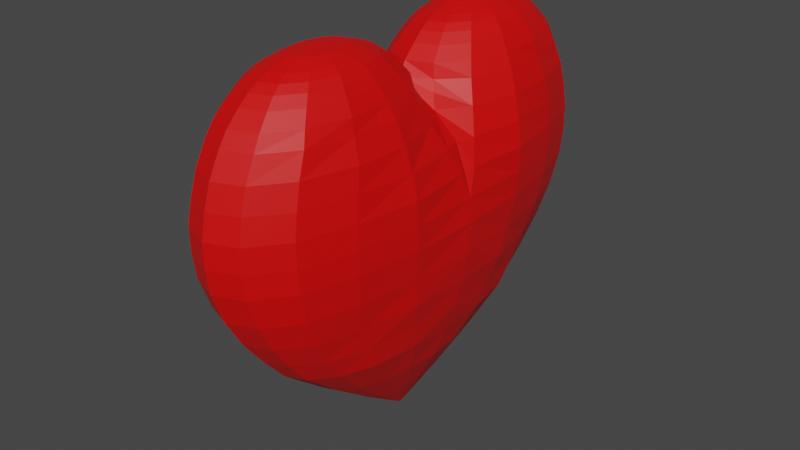 # Source: heart.blend  (saved by Blender 2.82.7; exported with 4.5.12 LTS)
import bpy
from mathutils import Matrix  # noqa: F401  (used for matrix-valued properties, if any)

bpy.ops.wm.read_factory_settings(use_empty=True)
scene = bpy.context.scene
scene.name = 'Scene'

# ---- collections
col_collection = bpy.data.collections.new('Collection'); scene.collection.children.link(col_collection)

# ---- materials (node trees are filled in below, after node groups)
mat_heartcolor = bpy.data.materials.new('HeartColor')
mat_heartcolor.use_transparent_shadow = False

# ---- material node trees
mat_heartcolor.use_nodes = True; mat_heartcolor.node_tree.nodes.clear()
_N = mat_heartcolor.node_tree.nodes; _L = mat_heartcolor.node_tree.links
n0 = _N.new('ShaderNodeOutputMaterial'); n0.name = 'Material Output'; n0.location = (300, 300)
n1 = _N.new('ShaderNodeBsdfPrincipled'); n1.name = 'Principled BSDF'; n1.location = (10, 300)
n1.distribution = 'GGX'
n1.subsurface_method = 'BURLEY'
n1.inputs[0].default_value = (0.8, 0.0, 0.0, 1.0)
n1.inputs[3].default_value = 1.45
n1.inputs[27].default_value = (0.0, 0.0, 0.0, 1.0)
n1.inputs[28].default_value = 1.0
_L.new(n1.outputs[0], n0.inputs[0])
n0.is_active_output = True

# ---- world
world_world = bpy.data.worlds.new('World'); scene.world = world_world
world_world.use_nodes = True; world_world.node_tree.nodes.clear()
_N = world_world.node_tree.nodes; _L = world_world.node_tree.links
n0 = _N.new('ShaderNodeOutputWorld'); n0.name = 'World Output'; n0.location = (300, 300)
n1 = _N.new('ShaderNodeBackground'); n1.name = 'Background'; n1.location = (10, 300)
n1.inputs[0].default_value = (0.05088, 0.05088, 0.05088, 1.0)
_L.new(n1.outputs[0], n0.inputs[0])
n0.is_active_output = True
world_world.color = (0.05088, 0.05088, 0.05088)
world_world.use_sun_shadow = False
world_world.sun_shadow_jitter_overblur = 0.0

# ---- meshes
me_cylinder_007 = bpy.data.meshes.new('Cylinder.007')
me_cylinder_007.from_pydata([(0.0, 1.155, 0.7234), (0.3651, 1.097, 0.7234), (0.6758, 0.9345, 0.7234), (0.8161, 0.6898, 0.7234), (0.8564, 0.4364, 0.7234), (0.6828, 0.2035, 0.7236), (0.3644, 0.0722, 0.7228), (-0.3651, 1.097, 0.7234), (-0.6758, 0.9345, 0.7234), (-0.8161, 0.6898, 0.7234), (-0.8564, 0.4364, 0.7234), (-0.6828, 0.2035, 0.7236), (0.0, 1.104, 0.792), (0.0, 1.034, 0.8555), (0.0, 0.9746, 0.9008), (0.0, 0.9217, 0.9314), (0.0, 0.8569, 0.9551), (0.0, 0.736, 0.9866), (0.113, 0.7185, 0.9866), (0.1897, 0.8273, 0.955), (0.2307, 0.8856, 0.9312), (0.2638, 0.9333, 0.9006), (0.3004, 0.9869, 0.8553), (0.3432, 1.051, 0.7919), (0.2035, 0.6694, 0.9865), (0.341, 0.7447, 0.9547), (0.4144, 0.7849, 0.9307), (0.4739, 0.8181, 0.9001), (0.5399, 0.8559, 0.8549), (0.6176, 0.9014, 0.7916), (0.2534, 0.5986, 0.9864), (0.4238, 0.6259, 0.9542), (0.5145, 0.6405, 0.9301), (0.5882, 0.653, 0.8993), (0.6707, 0.6679, 0.8542), (0.7686, 0.6801, 0.7913), (0.253, 0.5203, 0.9862), (0.4223, 0.495, 0.9538), (0.5121, 0.4817, 0.9294), (0.5853, 0.4715, 0.8986), (0.668, 0.4608, 0.8536), (0.7669, 0.4488, 0.7909), (0.2026, 0.4499, 0.9861), (0.3376, 0.3779, 0.9534), (0.4089, 0.3399, 0.9289), (0.4673, 0.3094, 0.898), (0.5338, 0.2756, 0.8531), (0.6138, 0.2357, 0.7906), (0.1123, 0.4013, 0.9861), (0.187, 0.2972, 0.9532), (0.2263, 0.2425, 0.9285), (0.2586, 0.1981, 0.8976), (0.2955, 0.1482, 0.8528), (0.3402, 0.0886, 0.7904), (0.0, 0.3839, 0.986), (0.0, 0.2685, 0.9531), (0.0, 0.2078, 0.9284), (0.0, 0.1585, 0.8975), (0.0, 0.1028, 0.8526), (0.0, 0.03621, 0.7903), (-0.3644, 0.0722, 0.7228), (-0.113, 0.7185, 0.9866), (-0.1897, 0.8273, 0.955), (-0.2307, 0.8856, 0.9312), (-0.2638, 0.9333, 0.9006), (-0.3004, 0.9869, 0.8553), (-0.3432, 1.051, 0.7919), (-0.2035, 0.6694, 0.9865), (-0.341, 0.7447, 0.9547), (-0.4144, 0.7849, 0.9307), (-0.4739, 0.8181, 0.9001), (-0.5399, 0.8559, 0.8549), (-0.6176, 0.9014, 0.7916), (-0.2534, 0.5986, 0.9864), (-0.4238, 0.6259, 0.9542), (-0.5145, 0.6405, 0.9301), (-0.5882, 0.653, 0.8993), (-0.6707, 0.6679, 0.8542), (-0.7686, 0.6801, 0.7913), (-0.253, 0.5203, 0.9862), (-0.4223, 0.495, 0.9538), (-0.5121, 0.4817, 0.9294), (-0.5853, 0.4715, 0.8986), (-0.668, 0.4608, 0.8536), (-0.7669, 0.4488, 0.7909), (0.0, 0.0, -1.0), (-0.2026, 0.4499, 0.9861), (-0.3376, 0.3779, 0.9534), (-0.4089, 0.3399, 0.9289), (-0.4673, 0.3094, 0.898), (-0.5338, 0.2756, 0.8531), (0.0, 0.8619, -0.4294), (0.0, 1.263, 0.1448), (0.3902, 1.201, 0.1448), (0.2664, 0.8197, -0.4294), (0.7422, 1.022, 0.1448), (0.5066, 0.6973, -0.4294), (0.951, 0.7358, 0.1448), (0.6973, 0.5066, -0.4294), (1.088, 0.3902, 0.1448), (0.7845, 0.2664, -0.4294), (1.118, 0.0, 0.1448), (0.7914, 0.0, -0.4294), (-0.6138, 0.2357, 0.7906), (-0.1123, 0.4013, 0.9861), (-0.187, 0.2972, 0.9532), (0.0, 0.9889, -0.2964), (0.0, 1.103, -0.1595), (0.0, 1.199, -0.01164), (0.3706, 1.141, -0.01164), (0.3408, 1.049, -0.1595), (0.3056, 0.9405, -0.2964), (0.705, 0.9703, -0.01164), (0.6483, 0.8923, -0.1595), (0.5813, 0.8, -0.2964), (0.8998, 0.705, -0.01164), (0.8218, 0.6483, -0.1595), (0.7648, 0.5813, -0.2964), (1.028, 0.3706, -0.01164), (0.9785, 0.3408, -0.1595), (0.87, 0.3056, -0.2964), (1.086, 0.0, -0.01164), (1.013, 0.0, -0.1595), (0.9184, 0.0, -0.2964), (-0.2263, 0.2425, 0.9285), (-0.2586, 0.1981, 0.8976), (-0.2955, 0.1482, 0.8528), (-0.3402, 0.0886, 0.7904), (0.0, 1.281, 0.2629), (0.0, 1.283, 0.3837), (0.0, 1.257, 0.5017), (0.0, 1.218, 0.6153), (0.3764, 1.158, 0.6153), (0.3884, 1.195, 0.5017), (0.3966, 1.221, 0.3837), (0.396, 1.219, 0.2629), (0.7159, 0.9853, 0.6153), (0.7387, 1.017, 0.5017), (0.7543, 1.038, 0.3837), (0.7532, 1.037, 0.2629), (0.9148, 0.7096, 0.6153), (0.9463, 0.7324, 0.5017), (0.9677, 0.748, 0.3837), (0.9662, 0.7469, 0.2629), (0.9649, 0.4243, 0.6153), (1.038, 0.4134, 0.5017), (1.108, 0.4061, 0.3837), (1.106, 0.3991, 0.2629), (0.5258, 0.0, 0.6153), (0.8628, 0.0, 0.5017), (0.9892, 0.0, 0.3837), (1.096, 0.0, 0.2629), (-0.3902, 1.201, 0.1448), (-0.2664, 0.8197, -0.4294), (-0.7422, 1.022, 0.1448), (-0.5066, 0.6973, -0.4294), (-0.951, 0.7358, 0.1448), (-0.6973, 0.5066, -0.4294), (-1.088, 0.3902, 0.1448), (-0.7845, 0.2664, -0.4294), (-1.118, 0.0, 0.1448), (0.1863, 0.5735, -0.6162), (0.09445, 0.2907, -0.8132), (0.3544, 0.4878, -0.6162), (0.1796, 0.2473, -0.8132), (0.4878, 0.3544, -0.6162), (0.2473, 0.1796, -0.8132), (0.5735, 0.1863, -0.6162), (0.2907, 0.09445, -0.8132), (0.603, 0.0, -0.6162), (0.3056, 0.0, -0.8132), (-0.7914, 0.0, -0.4294), (-0.3706, 1.141, -0.01164), (-0.3408, 1.049, -0.1595), (-0.3056, 0.9405, -0.2964), (-0.705, 0.9703, -0.01164), (-0.6483, 0.8923, -0.1595), (0.0, 0.3056, -0.8132), (0.0, 0.603, -0.6162), (0.4231, 0.04622, 0.6752), (0.7919, 0.162, 0.6153), (-0.5813, 0.8, -0.2964), (-0.8998, 0.705, -0.01164), (-0.8218, 0.6483, -0.1595), (-0.7648, 0.5813, -0.2964), (-1.028, 0.3706, -0.01164), (-0.9785, 0.3408, -0.1595), (-0.87, 0.3056, -0.2964), (-1.086, 0.0, -0.01164), (-1.013, 0.0, -0.1595), (-0.9184, 0.0, -0.2964), (-0.3764, 1.158, 0.6153), (-0.3884, 1.195, 0.5017), (-0.3966, 1.221, 0.3837), (-0.396, 1.219, 0.2629), (-0.7159, 0.9853, 0.6153), (-0.7387, 1.017, 0.5017), (-0.7543, 1.038, 0.3837), (-0.7532, 1.037, 0.2629), (-0.9148, 0.7096, 0.6153), (0.0, -1.155, 0.7234), (-0.9463, 0.7324, 0.5017), (0.0, 0.0001997, 0.7231), (0.0, 0.551, 0.9987), (0.0, 0.0001032, 0.723), (0.0, 0.0, 0.723), (0.3651, -1.097, 0.7234), (0.6758, -0.9345, 0.7234), (0.9416, 0.0985, 0.5017), (1.045, 0.04999, 0.3837), (-0.9677, 0.748, 0.3837), (-0.9662, 0.7469, 0.2629), (-0.9649, 0.4243, 0.6153), (-1.038, 0.4134, 0.5017), (-1.108, 0.4061, 0.3837), (-1.106, 0.3991, 0.2629), (-0.5258, 0.0, 0.6153), (-0.8628, 0.0, 0.5017), (-0.9892, 0.0, 0.3837), (-1.096, 0.0, 0.2629), (-0.1863, 0.5735, -0.6162), (-0.09445, 0.2907, -0.8132), (-0.3544, 0.4878, -0.6162), (-0.1796, 0.2473, -0.8132), (-0.4878, 0.3544, -0.6162), (-0.2473, 0.1796, -0.8132), (-0.5735, 0.1863, -0.6162), (-0.2907, 0.09445, -0.8132), (-0.603, 0.0, -0.6162), (-0.3056, 0.0, -0.8132), (-0.4231, 0.04622, 0.6752), (-0.7919, 0.162, 0.6153), (0.8161, -0.6898, 0.7234), (-0.9416, 0.0985, 0.5017), (-1.045, 0.04999, 0.3837), (0.8564, -0.4364, 0.7234), (0.6828, -0.2035, 0.7236), (0.3644, -0.0722, 0.7228), (-0.3651, -1.097, 0.7234), (-0.6758, -0.9345, 0.7234), (-0.8161, -0.6898, 0.7234), (-0.8564, -0.4364, 0.7234), (-0.6828, -0.2035, 0.7236), (0.0, -1.104, 0.792), (0.0, -1.034, 0.8555), (0.0, -0.9746, 0.9008), (0.0, -0.9217, 0.9314), (0.0, -0.8569, 0.9551), (0.0, -0.736, 0.9866), (0.113, -0.7185, 0.9866), (0.1897, -0.8273, 0.955), (0.2307, -0.8856, 0.9312), (0.2638, -0.9333, 0.9006), (0.3004, -0.9869, 0.8553), (0.3432, -1.051, 0.7919), (0.2035, -0.6694, 0.9865), (0.341, -0.7447, 0.9547), (0.4144, -0.7849, 0.9307), (0.4739, -0.8181, 0.9001), (0.5399, -0.8559, 0.8549), (0.6176, -0.9014, 0.7916), (0.2534, -0.5986, 0.9864), (0.4238, -0.6259, 0.9542), (0.5145, -0.6405, 0.9301), (0.5882, -0.653, 0.8993), (0.6707, -0.6679, 0.8542), (0.7686, -0.6801, 0.7913), (0.253, -0.5203, 0.9862), (0.4223, -0.495, 0.9538), (0.5121, -0.4817, 0.9294), (0.5853, -0.4715, 0.8986), (0.668, -0.4608, 0.8536), (0.7669, -0.4488, 0.7909), (0.2026, -0.4499, 0.9861), (0.3376, -0.3779, 0.9534), (0.4089, -0.3399, 0.9289), (0.4673, -0.3094, 0.898), (0.5338, -0.2756, 0.8531), (0.6138, -0.2357, 0.7906), (0.1123, -0.4013, 0.9861), (0.187, -0.2972, 0.9532), (0.2263, -0.2425, 0.9285), (0.2586, -0.1981, 0.8976), (0.2955, -0.1482, 0.8528), (0.3402, -0.0886, 0.7904), (0.0, -0.3839, 0.986), (0.0, -0.2685, 0.9531), (0.0, -0.2078, 0.9284), (0.0, -0.1585, 0.8975), (0.0, -0.1028, 0.8526), (0.0, -0.03621, 0.7903), (-0.3644, -0.0722, 0.7228), (-0.113, -0.7185, 0.9866), (-0.1897, -0.8273, 0.955), (-0.2307, -0.8856, 0.9312), (-0.2638, -0.9333, 0.9006), (-0.3004, -0.9869, 0.8553), (-0.3432, -1.051, 0.7919), (-0.2035, -0.6694, 0.9865), (-0.341, -0.7447, 0.9547), (-0.4144, -0.7849, 0.9307), (-0.4739, -0.8181, 0.9001), (-0.5399, -0.8559, 0.8549), (-0.6176, -0.9014, 0.7916), (-0.2534, -0.5986, 0.9864), (-0.4238, -0.6259, 0.9542), (-0.5145, -0.6405, 0.9301), (-0.5882, -0.653, 0.8993), (-0.6707, -0.6679, 0.8542), (-0.7686, -0.6801, 0.7913), (-0.253, -0.5203, 0.9862), (-0.4223, -0.495, 0.9538), (-0.5121, -0.4817, 0.9294), (-0.5853, -0.4715, 0.8986), (-0.668, -0.4608, 0.8536), (-0.7669, -0.4488, 0.7909), (-0.2026, -0.4499, 0.9861), (-0.3376, -0.3779, 0.9534), (-0.4089, -0.3399, 0.9289), (-0.4673, -0.3094, 0.898), (-0.5338, -0.2756, 0.8531), (0.0, -0.8619, -0.4294), (0.0, -1.263, 0.1448), (0.3902, -1.201, 0.1448), (0.2664, -0.8197, -0.4294), (0.7422, -1.022, 0.1448), (0.5066, -0.6973, -0.4294), (0.951, -0.7358, 0.1448), (0.6973, -0.5066, -0.4294), (1.088, -0.3902, 0.1448), (0.7845, -0.2664, -0.4294), (-0.6138, -0.2357, 0.7906), (-0.1123, -0.4013, 0.9861), (-0.187, -0.2972, 0.9532), (0.0, -0.9889, -0.2964), (0.0, -1.103, -0.1595), (0.0, -1.199, -0.01164), (0.3706, -1.141, -0.01164), (0.3408, -1.049, -0.1595), (0.3056, -0.9405, -0.2964), (0.705, -0.9703, -0.01164), (0.6483, -0.8923, -0.1595), (0.5813, -0.8, -0.2964), (0.8998, -0.705, -0.01164), (0.8218, -0.6483, -0.1595), (0.7648, -0.5813, -0.2964), (1.028, -0.3706, -0.01164), (0.9785, -0.3408, -0.1595), (0.87, -0.3056, -0.2964), (-0.2263, -0.2425, 0.9285), (-0.2586, -0.1981, 0.8976), (-0.2955, -0.1482, 0.8528), (-0.3402, -0.0886, 0.7904), (0.0, -1.281, 0.2629), (0.0, -1.283, 0.3837), (0.0, -1.257, 0.5017), (0.0, -1.218, 0.6153), (0.3764, -1.158, 0.6153), (0.3884, -1.195, 0.5017), (0.3966, -1.221, 0.3837), (0.396, -1.219, 0.2629), (0.7159, -0.9853, 0.6153), (0.7387, -1.017, 0.5017), (0.7543, -1.038, 0.3837), (0.7532, -1.037, 0.2629), (0.9148, -0.7096, 0.6153), (0.9463, -0.7324, 0.5017), (0.9677, -0.748, 0.3837), (0.9662, -0.7469, 0.2629), (0.9649, -0.4243, 0.6153), (1.038, -0.4134, 0.5017), (1.108, -0.4061, 0.3837), (1.106, -0.3991, 0.2629), (-0.3902, -1.201, 0.1448), (-0.2664, -0.8197, -0.4294), (-0.7422, -1.022, 0.1448), (-0.5066, -0.6973, -0.4294), (-0.951, -0.7358, 0.1448), (-0.6973, -0.5066, -0.4294), (-1.088, -0.3902, 0.1448), (-0.7845, -0.2664, -0.4294), (0.1863, -0.5735, -0.6162), (0.09445, -0.2907, -0.8132), (0.3544, -0.4878, -0.6162), (0.1796, -0.2473, -0.8132), (0.4878, -0.3544, -0.6162), (0.2473, -0.1796, -0.8132), (0.5735, -0.1863, -0.6162), (0.2907, -0.09445, -0.8132), (-0.3706, -1.141, -0.01164), (-0.3408, -1.049, -0.1595), (-0.3056, -0.9405, -0.2964), (-0.705, -0.9703, -0.01164), (-0.6483, -0.8923, -0.1595), (0.0, -0.3056, -0.8132), (0.0, -0.603, -0.6162), (0.4231, -0.04622, 0.6752), (0.7919, -0.162, 0.6153), (-0.5813, -0.8, -0.2964), (-0.8998, -0.705, -0.01164), (-0.8218, -0.6483, -0.1595), (-0.7648, -0.5813, -0.2964), (-1.028, -0.3706, -0.01164), (-0.9785, -0.3408, -0.1595), (-0.87, -0.3056, -0.2964), (-0.3764, -1.158, 0.6153), (-0.3884, -1.195, 0.5017), (-0.3966, -1.221, 0.3837), (-0.396, -1.219, 0.2629), (-0.7159, -0.9853, 0.6153), (-0.7387, -1.017, 0.5017), (-0.7543, -1.038, 0.3837), (-0.7532, -1.037, 0.2629), (-0.9148, -0.7096, 0.6153), (-0.9463, -0.7324, 0.5017), (0.0, -0.0001997, 0.7231), (0.0, -0.551, 0.9987), (0.0, -0.0001032, 0.723), (0.9416, -0.0985, 0.5017), (1.045, -0.04999, 0.3837), (-0.9677, -0.748, 0.3837), (-0.9662, -0.7469, 0.2629), (-0.9649, -0.4243, 0.6153), (-1.038, -0.4134, 0.5017), (-1.108, -0.4061, 0.3837), (-1.106, -0.3991, 0.2629), (-0.1863, -0.5735, -0.6162), (-0.09445, -0.2907, -0.8132), (-0.3544, -0.4878, -0.6162), (-0.1796, -0.2473, -0.8132), (-0.4878, -0.3544, -0.6162), (-0.2473, -0.1796, -0.8132), (-0.5735, -0.1863, -0.6162), (-0.2907, -0.09445, -0.8132), (-0.4231, -0.04622, 0.6752), (-0.7919, -0.162, 0.6153), (-0.9416, -0.0985, 0.5017), (-1.045, -0.04999, 0.3837)], [], [(63, 69, 68, 62), (13, 65, 64, 14), (16, 62, 61, 17), (191, 195, 8, 7), (195, 199, 9, 8), (185, 188, 160, 158), (62, 68, 67, 61), (66, 72, 71, 65), (74, 80, 79, 73), (84, 103, 90, 83), (103, 127, 126, 90), (154, 156, 211, 198), (225, 227, 226, 224), (106, 174, 173, 107), (0, 1, 2, 3, 4, 5, 6, 202), (174, 181, 176, 173), (108, 172, 152, 92), (222, 224, 157, 155), (220, 222, 155, 153), (177, 221, 220, 178), (85, 225, 223), (153, 155, 181, 174), (178, 220, 153, 91), (91, 153, 174, 106), (175, 182, 156, 154), (182, 185, 158, 156), (172, 175, 154, 152), (173, 176, 175, 172), (231, 230, 60, 11), (157, 159, 187, 184), (79, 86, 203), (60, 202, 59, 127), (194, 198, 197, 193), (213, 233, 231, 212), (187, 190, 189, 186), (126, 58, 57, 125), (125, 57, 56, 124), (124, 56, 55, 105), (105, 55, 54, 104), (11, 60, 127, 103), (89, 125, 124, 88), (88, 124, 105, 87), (87, 105, 104, 86), (10, 11, 103, 84), (83, 90, 89, 82), (81, 88, 87, 80), (80, 87, 86, 79), (9, 10, 84, 78), (78, 84, 83, 77), (77, 83, 82, 76), (76, 82, 81, 75), (8, 9, 78, 72), (72, 78, 77, 71), (71, 77, 76, 70), (70, 76, 75, 69), (69, 75, 74, 68), (7, 8, 72, 66), (14, 64, 63, 15), (53, 52, 58, 59), (52, 51, 57, 58), (51, 50, 56, 57), (50, 49, 55, 56), (49, 48, 54, 55), (5, 47, 53, 6), (47, 46, 52, 53), (46, 45, 51, 52), (45, 44, 50, 51), (44, 43, 49, 50), (43, 42, 48, 49), (4, 41, 47, 5), (41, 40, 46, 47), (40, 39, 45, 46), (39, 38, 44, 45), (38, 37, 43, 44), (37, 36, 42, 43), (3, 35, 41, 4), (35, 34, 40, 41), (34, 33, 39, 40), (33, 32, 38, 39), (32, 31, 37, 38), (31, 30, 36, 37), (2, 29, 35, 3), (29, 28, 34, 35), (28, 27, 33, 34), (27, 26, 32, 33), (26, 25, 31, 32), (25, 24, 30, 31), (1, 23, 29, 2), (23, 22, 28, 29), (22, 21, 27, 28), (21, 20, 26, 27), (20, 19, 25, 26), (19, 18, 24, 25), (0, 12, 23, 1), (12, 13, 22, 23), (13, 14, 21, 22), (14, 15, 20, 21), (15, 16, 19, 20), (16, 17, 18, 19), (131, 0, 1, 132), (132, 1, 2, 136), (136, 2, 3, 140), (140, 3, 4, 144), (144, 4, 5, 180), (210, 214, 213, 201), (158, 160, 219, 215), (223, 225, 224, 222), (73, 79, 203), (67, 73, 203), (92, 152, 194, 128), (192, 196, 195, 191), (85, 221, 177), (159, 171, 190, 187), (107, 173, 172, 108), (167, 100, 102, 169), (118, 99, 101, 121), (165, 98, 100, 167), (115, 97, 99, 118), (163, 96, 98, 165), (112, 95, 97, 115), (161, 94, 96, 163), (109, 93, 95, 112), (178, 91, 94, 161), (108, 92, 93, 109), (91, 106, 111, 94), (106, 107, 110, 111), (107, 108, 109, 110), (94, 111, 114, 96), (111, 110, 113, 114), (110, 109, 112, 113), (96, 114, 117, 98), (114, 113, 116, 117), (113, 112, 115, 116), (98, 117, 120, 100), (117, 116, 119, 120), (116, 115, 118, 119), (100, 120, 123, 102), (120, 119, 122, 123), (119, 118, 121, 122), (155, 157, 184, 181), (181, 184, 183, 176), (176, 183, 182, 175), (130, 192, 191, 131), (184, 187, 186, 183), (183, 186, 185, 182), (128, 194, 193, 129), (61, 203, 17), (129, 193, 192, 130), (198, 211, 210, 197), (196, 201, 199, 195), (193, 197, 196, 192), (201, 213, 212, 199), (197, 210, 201, 196), (152, 154, 198, 194), (230, 204, 202, 60), (219, 218, 234), (230, 216, 205, 204), (86, 104, 203), (85, 229, 227), (227, 229, 228, 226), (85, 227, 225), (85, 223, 221), (221, 223, 222, 220), (186, 189, 188, 185), (215, 219, 234, 214), (214, 234, 233, 213), (156, 158, 215, 211), (211, 215, 214, 210), (99, 147, 151, 101), (147, 146, 209, 151), (146, 145, 208, 209), (145, 144, 180, 208), (97, 143, 147, 99), (143, 142, 146, 147), (142, 141, 145, 146), (141, 140, 144, 145), (95, 139, 143, 97), (139, 138, 142, 143), (138, 137, 141, 142), (137, 136, 140, 141), (93, 135, 139, 95), (135, 134, 138, 139), (134, 133, 137, 138), (133, 132, 136, 137), (92, 128, 135, 93), (128, 129, 134, 135), (129, 130, 133, 134), (130, 131, 132, 133), (85, 177, 162), (177, 178, 161, 162), (85, 162, 164), (162, 161, 163, 164), (85, 164, 166), (164, 163, 165, 166), (85, 166, 168), (166, 165, 167, 168), (85, 168, 170), (168, 167, 169, 170), (64, 70, 69, 63), (224, 226, 159, 157), (15, 63, 62, 16), (180, 5, 6, 179), (131, 191, 7, 0), (226, 228, 171, 159), (12, 66, 65, 13), (68, 74, 73, 67), (61, 67, 203), (127, 59, 58, 126), (90, 126, 125, 89), (75, 81, 80, 74), (212, 231, 11, 10), (0, 7, 66, 12), (82, 89, 88, 81), (104, 54, 203), (0, 202, 60, 11, 10, 9, 8, 7), (199, 212, 10, 9), (179, 204, 205, 148), (42, 203, 48), (36, 203, 42), (30, 203, 36), (24, 203, 30), (18, 203, 24), (48, 203, 54), (18, 17, 203), (6, 53, 59, 202), (179, 6, 202, 204), (65, 71, 70, 64), (151, 209, 150), (209, 208, 149, 150), (179, 148, 180), (208, 180, 148, 149), (234, 218, 217, 233), (230, 231, 216), (233, 217, 216, 231), (294, 293, 299, 300), (244, 245, 295, 296), (247, 248, 292, 293), (405, 238, 239, 409), (409, 239, 240, 413), (402, 379, 160, 188), (293, 292, 298, 299), (297, 296, 302, 303), (305, 304, 310, 311), (315, 314, 320, 331), (331, 320, 351, 352), (375, 412, 421, 377), (431, 430, 432, 433), (334, 335, 390, 391), (200, 415, 237, 236, 235, 232, 207, 206), (391, 390, 393, 398), (336, 322, 373, 389), (428, 376, 378, 430), (426, 374, 376, 428), (394, 395, 426, 427), (85, 429, 431), (374, 391, 398, 376), (395, 321, 374, 426), (321, 334, 391, 374), (392, 375, 377, 399), (399, 377, 379, 402), (389, 373, 375, 392), (390, 389, 392, 393), (435, 242, 291, 434), (378, 401, 404, 380), (310, 416, 316), (291, 352, 290, 415), (408, 407, 411, 412), (423, 422, 435, 436), (404, 403, 189, 190), (351, 350, 288, 289), (350, 349, 287, 288), (349, 333, 286, 287), (333, 332, 285, 286), (242, 331, 352, 291), (319, 318, 349, 350), (318, 317, 333, 349), (317, 316, 332, 333), (241, 315, 331, 242), (314, 313, 319, 320), (312, 311, 317, 318), (311, 310, 316, 317), (240, 309, 315, 241), (309, 308, 314, 315), (308, 307, 313, 314), (307, 306, 312, 313), (239, 303, 309, 240), (303, 302, 308, 309), (302, 301, 307, 308), (301, 300, 306, 307), (300, 299, 305, 306), (238, 297, 303, 239), (245, 246, 294, 295), (284, 290, 289, 283), (283, 289, 288, 282), (282, 288, 287, 281), (281, 287, 286, 280), (280, 286, 285, 279), (236, 237, 284, 278), (278, 284, 283, 277), (277, 283, 282, 276), (276, 282, 281, 275), (275, 281, 280, 274), (274, 280, 279, 273), (235, 236, 278, 272), (272, 278, 277, 271), (271, 277, 276, 270), (270, 276, 275, 269), (269, 275, 274, 268), (268, 274, 273, 267), (232, 235, 272, 266), (266, 272, 271, 265), (265, 271, 270, 264), (264, 270, 269, 263), (263, 269, 268, 262), (262, 268, 267, 261), (207, 232, 266, 260), (260, 266, 265, 259), (259, 265, 264, 258), (258, 264, 263, 257), (257, 263, 262, 256), (256, 262, 261, 255), (206, 207, 260, 254), (254, 260, 259, 253), (253, 259, 258, 252), (252, 258, 257, 251), (251, 257, 256, 250), (250, 256, 255, 249), (200, 206, 254, 243), (243, 254, 253, 244), (244, 253, 252, 245), (245, 252, 251, 246), (246, 251, 250, 247), (247, 250, 249, 248), (356, 357, 206, 200), (357, 361, 207, 206), (361, 365, 232, 207), (365, 369, 235, 232), (369, 397, 236, 235), (420, 414, 423, 424), (379, 425, 219, 160), (429, 428, 430, 431), (304, 416, 310), (298, 416, 304), (322, 353, 408, 373), (406, 405, 409, 410), (85, 394, 427), (380, 404, 190, 171), (335, 336, 389, 390), (387, 169, 102, 330), (346, 121, 101, 329), (385, 387, 330, 328), (343, 346, 329, 327), (383, 385, 328, 326), (340, 343, 327, 325), (381, 383, 326, 324), (337, 340, 325, 323), (395, 381, 324, 321), (336, 337, 323, 322), (321, 324, 339, 334), (334, 339, 338, 335), (335, 338, 337, 336), (324, 326, 342, 339), (339, 342, 341, 338), (338, 341, 340, 337), (326, 328, 345, 342), (342, 345, 344, 341), (341, 344, 343, 340), (328, 330, 348, 345), (345, 348, 347, 344), (344, 347, 346, 343), (330, 102, 123, 348), (348, 123, 122, 347), (347, 122, 121, 346), (376, 398, 401, 378), (398, 393, 400, 401), (393, 392, 399, 400), (355, 356, 405, 406), (401, 400, 403, 404), (400, 399, 402, 403), (353, 354, 407, 408), (292, 248, 416), (354, 355, 406, 407), (412, 411, 420, 421), (410, 409, 413, 414), (407, 406, 410, 411), (414, 413, 422, 423), (411, 410, 414, 420), (373, 408, 412, 375), (434, 291, 415, 417), (219, 437, 218), (434, 417, 205, 216), (316, 416, 332), (85, 433, 229), (433, 432, 228, 229), (85, 431, 433), (85, 427, 429), (427, 426, 428, 429), (403, 402, 188, 189), (425, 424, 437, 219), (424, 423, 436, 437), (377, 421, 425, 379), (421, 420, 424, 425), (329, 101, 151, 372), (372, 151, 419, 371), (371, 419, 418, 370), (370, 418, 397, 369), (327, 329, 372, 368), (368, 372, 371, 367), (367, 371, 370, 366), (366, 370, 369, 365), (325, 327, 368, 364), (364, 368, 367, 363), (363, 367, 366, 362), (362, 366, 365, 361), (323, 325, 364, 360), (360, 364, 363, 359), (359, 363, 362, 358), (358, 362, 361, 357), (322, 323, 360, 353), (353, 360, 359, 354), (354, 359, 358, 355), (355, 358, 357, 356), (85, 382, 394), (394, 382, 381, 395), (85, 384, 382), (382, 384, 383, 381), (85, 386, 384), (384, 386, 385, 383), (85, 388, 386), (386, 388, 387, 385), (85, 170, 388), (388, 170, 169, 387), (295, 294, 300, 301), (430, 378, 380, 432), (246, 247, 293, 294), (397, 396, 237, 236), (356, 200, 238, 405), (432, 380, 171, 228), (243, 244, 296, 297), (299, 298, 304, 305), (292, 416, 298), (352, 351, 289, 290), (320, 319, 350, 351), (306, 305, 311, 312), (422, 241, 242, 435), (200, 243, 297, 238), (313, 312, 318, 319), (332, 416, 285), (200, 238, 239, 240, 241, 242, 291, 415), (413, 240, 241, 422), (396, 148, 205, 417), (273, 279, 416), (267, 273, 416), (261, 267, 416), (255, 261, 416), (249, 255, 416), (279, 285, 416), (249, 416, 248), (237, 415, 290, 284), (396, 417, 415, 237), (296, 295, 301, 302), (151, 150, 419), (419, 150, 149, 418), (396, 397, 148), (418, 149, 148, 397), (437, 436, 217, 218), (434, 216, 435), (436, 435, 216, 217)])
_uv = me_cylinder_007.uv_layers.new(name='UVMap')
_uv.uv.foreach_set('vector', [0.9286, 0.7857, 0.8571, 0.7857, 0.8571, 0.8571, 0.9286, 0.8571, 1.0, 0.6429, 0.9286, 0.6429, 0.9286, 0.7143, 1.0, 0.7143, 1.0, 0.8571, 0.9286, 0.8571, 0.9286, 0.9286, 1.0, 0.9286, 0.95, 0.9665, 0.9, 0.9665, 0.9, 1.0, 0.95, 1.0, 0.9, 0.9665, 0.85, 0.9665, 0.85, 1.0, 0.9, 1.0, 0.8, 0.7906, 0.75, 0.7906, 0.75, 0.8323, 0.8, 0.8323, 0.9286, 0.8571, 0.8571, 0.8571, 0.8571, 0.9286, 0.9286, 0.9286, 0.9286, 0.5714, 0.8571, 0.5714, 0.8571, 0.6429, 0.9286, 0.6429, 0.7857, 0.8571, 0.7143, 0.8571, 0.7143, 0.9286, 0.7857, 0.9286, 0.7143, 0.5714, 0.6429, 0.5714, 0.6429, 0.6429, 0.7143, 0.6429, 0.6429, 0.5714, 0.5714, 0.5714, 0.5714, 0.6429, 0.6429, 0.6429, 0.9, 0.8323, 0.85, 0.8323, 0.85, 0.8658, 0.9, 0.8658, 0.85, 0.5552, 0.8, 0.5552, 0.8, 0.6104, 0.85, 0.6104, 1.0, 0.7073, 0.95, 0.7073, 0.95, 0.749, 1.0, 0.749, 0.75, 0.49, 0.8541, 0.4662, 0.9376, 0.3996, 0.984, 0.3034, 0.984, 0.1966, 0.9376, 0.1004, 0.8541, 0.03377, 0.7503, 0.01007, 0.95, 0.7073, 0.9, 0.7073, 0.9, 0.749, 0.95, 0.749, 1.0, 0.7906, 0.95, 0.7906, 0.95, 0.8323, 1.0, 0.8323, 0.9, 0.6104, 0.85, 0.6104, 0.85, 0.6656, 0.9, 0.6656, 0.95, 0.6104, 0.9, 0.6104, 0.9, 0.6656, 0.95, 0.6656, 1.0, 0.5552, 0.95, 0.5552, 0.95, 0.6104, 1.0, 0.6104, 0.85, 0.5, 0.85, 0.5552, 0.9, 0.5552, 0.95, 0.6656, 0.9, 0.6656, 0.9, 0.7073, 0.95, 0.7073, 1.0, 0.6104, 0.95, 0.6104, 0.95, 0.6656, 1.0, 0.6656, 1.0, 0.6656, 0.95, 0.6656, 0.95, 0.7073, 1.0, 0.7073, 0.9, 0.7906, 0.85, 0.7906, 0.85, 0.8323, 0.9, 0.8323, 0.85, 0.7906, 0.8, 0.7906, 0.8, 0.8323, 0.85, 0.8323, 0.95, 0.7906, 0.9, 0.7906, 0.9, 0.8323, 0.95, 0.8323, 0.95, 0.749, 0.9, 0.749, 0.9, 0.7906, 0.95, 0.7906, 0.7684, 0.9665, 0.75, 0.9878, 0.759, 1.0, 0.775, 1.0, 0.85, 0.6656, 0.8, 0.6656, 0.8, 0.7073, 0.85, 0.7073, 0.7143, 0.9286, 0.6429, 0.9286, 0.647, 0.9959, 0.5714, 0.5, 0.5002, 0.5, 0.5, 0.5714, 0.5714, 0.5714, 0.95, 0.8658, 0.9, 0.8658, 0.9, 0.8994, 0.95, 0.8994, 0.8, 0.9329, 0.7619, 0.9329, 0.7684, 0.9665, 0.8, 0.9665, 0.8, 0.7073, 0.75, 0.7073, 0.75, 0.749, 0.8, 0.749, 0.5714, 0.6429, 0.5, 0.6429, 0.5, 0.7143, 0.5714, 0.7143, 0.5714, 0.7143, 0.5, 0.7143, 0.5, 0.7857, 0.5714, 0.7857, 0.5714, 0.7857, 0.5, 0.7857, 0.5, 0.8571, 0.5714, 0.8571, 0.5714, 0.8571, 0.5, 0.8571, 0.5, 0.9286, 0.5714, 0.9286, 0.6429, 0.5, 0.5714, 0.5, 0.5714, 0.5714, 0.6429, 0.5714, 0.6429, 0.7143, 0.5714, 0.7143, 0.5714, 0.7857, 0.6429, 0.7857, 0.6429, 0.7857, 0.5714, 0.7857, 0.5714, 0.8571, 0.6429, 0.8571, 0.6429, 0.8571, 0.5714, 0.8571, 0.5714, 0.9286, 0.6429, 0.9286, 0.7143, 0.5, 0.6429, 0.5, 0.6429, 0.5714, 0.7143, 0.5714, 0.7143, 0.6429, 0.6429, 0.6429, 0.6429, 0.7143, 0.7143, 0.7143, 0.7143, 0.7857, 0.6429, 0.7857, 0.6429, 0.8571, 0.7143, 0.8571, 0.7143, 0.8571, 0.6429, 0.8571, 0.6429, 0.9286, 0.7143, 0.9286, 0.7857, 0.5, 0.7143, 0.5, 0.7143, 0.5714, 0.7857, 0.5714, 0.7857, 0.5714, 0.7143, 0.5714, 0.7143, 0.6429, 0.7857, 0.6429, 0.7857, 0.6429, 0.7143, 0.6429, 0.7143, 0.7143, 0.7857, 0.7143, 0.7857, 0.7143, 0.7143, 0.7143, 0.7143, 0.7857, 0.7857, 0.7857, 0.8571, 0.5, 0.7857, 0.5, 0.7857, 0.5714, 0.8571, 0.5714, 0.8571, 0.5714, 0.7857, 0.5714, 0.7857, 0.6429, 0.8571, 0.6429, 0.8571, 0.6429, 0.7857, 0.6429, 0.7857, 0.7143, 0.8571, 0.7143, 0.8571, 0.7143, 0.7857, 0.7143, 0.7857, 0.7857, 0.8571, 0.7857, 0.8571, 0.7857, 0.7857, 0.7857, 0.7857, 0.8571, 0.8571, 0.8571, 0.9286, 0.5, 0.8571, 0.5, 0.8571, 0.5714, 0.9286, 0.5714, 1.0, 0.7143, 0.9286, 0.7143, 0.9286, 0.7857, 1.0, 0.7857, 0.5714, 0.5714, 0.5714, 0.6429, 0.5, 0.6429, 0.5, 0.5714, 0.5714, 0.6429, 0.5714, 0.7143, 0.5, 0.7143, 0.5, 0.6429, 0.5714, 0.7143, 0.5714, 0.7857, 0.5, 0.7857, 0.5, 0.7143, 0.5714, 0.7857, 0.5714, 0.8571, 0.5, 0.8571, 0.5, 0.7857, 0.5714, 0.8571, 0.5714, 0.9286, 0.5, 0.9286, 0.5, 0.8571, 0.6429, 0.5, 0.6429, 0.5714, 0.5714, 0.5714, 0.5714, 0.5, 0.6429, 0.5714, 0.6429, 0.6429, 0.5714, 0.6429, 0.5714, 0.5714, 0.6429, 0.6429, 0.6429, 0.7143, 0.5714, 0.7143, 0.5714, 0.6429, 0.6429, 0.7143, 0.6429, 0.7857, 0.5714, 0.7857, 0.5714, 0.7143, 0.6429, 0.7857, 0.6429, 0.8571, 0.5714, 0.8571, 0.5714, 0.7857, 0.6429, 0.8571, 0.6429, 0.9286, 0.5714, 0.9286, 0.5714, 0.8571, 0.7143, 0.5, 0.7143, 0.5714, 0.6429, 0.5714, 0.6429, 0.5, 0.7143, 0.5714, 0.7143, 0.6429, 0.6429, 0.6429, 0.6429, 0.5714, 0.7143, 0.6429, 0.7143, 0.7143, 0.6429, 0.7143, 0.6429, 0.6429, 0.7143, 0.7143, 0.7143, 0.7857, 0.6429, 0.7857, 0.6429, 0.7143, 0.7143, 0.7857, 0.7143, 0.8571, 0.6429, 0.8571, 0.6429, 0.7857, 0.7143, 0.8571, 0.7143, 0.9286, 0.6429, 0.9286, 0.6429, 0.8571, 0.7857, 0.5, 0.7857, 0.5714, 0.7143, 0.5714, 0.7143, 0.5, 0.7857, 0.5714, 0.7857, 0.6429, 0.7143, 0.6429, 0.7143, 0.5714, 0.7857, 0.6429, 0.7857, 0.7143, 0.7143, 0.7143, 0.7143, 0.6429, 0.7857, 0.7143, 0.7857, 0.7857, 0.7143, 0.7857, 0.7143, 0.7143, 0.7857, 0.7857, 0.7857, 0.8571, 0.7143, 0.8571, 0.7143, 0.7857, 0.7857, 0.8571, 0.7857, 0.9286, 0.7143, 0.9286, 0.7143, 0.8571, 0.8571, 0.5, 0.8571, 0.5714, 0.7857, 0.5714, 0.7857, 0.5, 0.8571, 0.5714, 0.8571, 0.6429, 0.7857, 0.6429, 0.7857, 0.5714, 0.8571, 0.6429, 0.8571, 0.7143, 0.7857, 0.7143, 0.7857, 0.6429, 0.8571, 0.7143, 0.8571, 0.7857, 0.7857, 0.7857, 0.7857, 0.7143, 0.8571, 0.7857, 0.8571, 0.8571, 0.7857, 0.8571, 0.7857, 0.7857, 0.8571, 0.8571, 0.8571, 0.9286, 0.7857, 0.9286, 0.7857, 0.8571, 0.9286, 0.5, 0.9286, 0.5714, 0.8571, 0.5714, 0.8571, 0.5, 0.9286, 0.5714, 0.9286, 0.6429, 0.8571, 0.6429, 0.8571, 0.5714, 0.9286, 0.6429, 0.9286, 0.7143, 0.8571, 0.7143, 0.8571, 0.6429, 0.9286, 0.7143, 0.9286, 0.7857, 0.8571, 0.7857, 0.8571, 0.7143, 0.9286, 0.7857, 0.9286, 0.8571, 0.8571, 0.8571, 0.8571, 0.7857, 0.9286, 0.8571, 0.9286, 0.9286, 0.8571, 0.9286, 0.8571, 0.8571, 1.0, 0.5, 1.0, 0.5714, 0.9286, 0.5714, 0.9286, 0.5, 1.0, 0.5714, 1.0, 0.6429, 0.9286, 0.6429, 0.9286, 0.5714, 1.0, 0.6429, 1.0, 0.7143, 0.9286, 0.7143, 0.9286, 0.6429, 1.0, 0.7143, 1.0, 0.7857, 0.9286, 0.7857, 0.9286, 0.7143, 1.0, 0.7857, 1.0, 0.8571, 0.9286, 0.8571, 0.9286, 0.7857, 1.0, 0.8571, 1.0, 0.9286, 0.9286, 0.9286, 0.9286, 0.8571, 1.0, 0.9665, 1.0, 1.0, 0.95, 1.0, 0.95, 0.9665, 0.95, 0.9665, 0.95, 1.0, 0.9, 1.0, 0.9, 0.9665, 0.9, 0.9665, 0.9, 1.0, 0.85, 1.0, 0.85, 0.9665, 0.85, 0.9665, 0.85, 1.0, 0.8, 1.0, 0.8, 0.9665, 0.8, 0.9665, 0.8, 1.0, 0.775, 1.0, 0.7684, 0.9665, 0.85, 0.8994, 0.8, 0.8994, 0.8, 0.9329, 0.85, 0.9329, 0.8, 0.8323, 0.75, 0.8323, 0.75, 0.8658, 0.8, 0.8658, 0.9, 0.5552, 0.85, 0.5552, 0.85, 0.6104, 0.9, 0.6104, 0.7857, 0.9286, 0.7143, 0.9286, 0.7184, 0.9959, 0.8571, 0.9286, 0.7857, 0.9286, 0.7908, 0.9949, 1.0, 0.8323, 0.95, 0.8323, 0.95, 0.8658, 1.0, 0.8658, 0.95, 0.9329, 0.9, 0.9329, 0.9, 0.9665, 0.95, 0.9665, 0.95, 0.5, 0.95, 0.5552, 1.0, 0.5552, 0.8, 0.6656, 0.75, 0.6656, 0.75, 0.7073, 0.8, 0.7073, 1.0, 0.749, 0.95, 0.749, 0.95, 0.7906, 1.0, 0.7906, 0.8, 0.6104, 0.8, 0.6656, 0.75, 0.6656, 0.75, 0.6104, 0.8, 0.7906, 0.8, 0.8323, 0.75, 0.8323, 0.75, 0.7906, 0.85, 0.6104, 0.85, 0.6656, 0.8, 0.6656, 0.8, 0.6104, 0.85, 0.7906, 0.85, 0.8323, 0.8, 0.8323, 0.8, 0.7906, 0.9, 0.6104, 0.9, 0.6656, 0.85, 0.6656, 0.85, 0.6104, 0.9, 0.7906, 0.9, 0.8323, 0.85, 0.8323, 0.85, 0.7906, 0.95, 0.6104, 0.95, 0.6656, 0.9, 0.6656, 0.9, 0.6104, 0.95, 0.7906, 0.95, 0.8323, 0.9, 0.8323, 0.9, 0.7906, 1.0, 0.6104, 1.0, 0.6656, 0.95, 0.6656, 0.95, 0.6104, 1.0, 0.7906, 1.0, 0.8323, 0.95, 0.8323, 0.95, 0.7906, 1.0, 0.6656, 1.0, 0.7073, 0.95, 0.7073, 0.95, 0.6656, 1.0, 0.7073, 1.0, 0.749, 0.95, 0.749, 0.95, 0.7073, 1.0, 0.749, 1.0, 0.7906, 0.95, 0.7906, 0.95, 0.749, 0.95, 0.6656, 0.95, 0.7073, 0.9, 0.7073, 0.9, 0.6656, 0.95, 0.7073, 0.95, 0.749, 0.9, 0.749, 0.9, 0.7073, 0.95, 0.749, 0.95, 0.7906, 0.9, 0.7906, 0.9, 0.749, 0.9, 0.6656, 0.9, 0.7073, 0.85, 0.7073, 0.85, 0.6656, 0.9, 0.7073, 0.9, 0.749, 0.85, 0.749, 0.85, 0.7073, 0.9, 0.749, 0.9, 0.7906, 0.85, 0.7906, 0.85, 0.749, 0.85, 0.6656, 0.85, 0.7073, 0.8, 0.7073, 0.8, 0.6656, 0.85, 0.7073, 0.85, 0.749, 0.8, 0.749, 0.8, 0.7073, 0.85, 0.749, 0.85, 0.7906, 0.8, 0.7906, 0.8, 0.749, 0.8, 0.6656, 0.8, 0.7073, 0.75, 0.7073, 0.75, 0.6656, 0.8, 0.7073, 0.8, 0.749, 0.75, 0.749, 0.75, 0.7073, 0.8, 0.749, 0.8, 0.7906, 0.75, 0.7906, 0.75, 0.749, 0.9, 0.6656, 0.85, 0.6656, 0.85, 0.7073, 0.9, 0.7073, 0.9, 0.7073, 0.85, 0.7073, 0.85, 0.749, 0.9, 0.749, 0.9, 0.749, 0.85, 0.749, 0.85, 0.7906, 0.9, 0.7906, 1.0, 0.9329, 0.95, 0.9329, 0.95, 0.9665, 1.0, 0.9665, 0.85, 0.7073, 0.8, 0.7073, 0.8, 0.749, 0.85, 0.749, 0.85, 0.749, 0.8, 0.749, 0.8, 0.7906, 0.85, 0.7906, 1.0, 0.8658, 0.95, 0.8658, 0.95, 0.8994, 1.0, 0.8994, 0.9286, 0.9286, 0.9286, 0.9913, 1.0, 0.9286, 1.0, 0.8994, 0.95, 0.8994, 0.95, 0.9329, 1.0, 0.9329, 0.9, 0.8658, 0.85, 0.8658, 0.85, 0.8994, 0.9, 0.8994, 0.9, 0.9329, 0.85, 0.9329, 0.85, 0.9665, 0.9, 0.9665, 0.95, 0.8994, 0.9, 0.8994, 0.9, 0.9329, 0.95, 0.9329, 0.85, 0.9329, 0.8, 0.9329, 0.8, 0.9665, 0.85, 0.9665, 0.9, 0.8994, 0.85, 0.8994, 0.85, 0.9329, 0.9, 0.9329, 0.95, 0.8323, 0.9, 0.8323, 0.9, 0.8658, 0.95, 0.8658, 0.75, 0.9878, 0.75, 1.0, 0.75, 1.0, 0.759, 1.0, 0.75, 0.8658, 0.75, 0.8994, 0.7562, 0.8994, 0.75, 0.9878, 0.75, 0.9665, 0.75, 1.0, 0.75, 1.0, 0.6429, 0.9286, 0.5714, 0.9286, 0.5765, 0.9949, 0.75, 0.5, 0.75, 0.5552, 0.8, 0.5552, 0.8, 0.5552, 0.75, 0.5552, 0.75, 0.6104, 0.8, 0.6104, 0.8, 0.5, 0.8, 0.5552, 0.85, 0.5552, 0.9, 0.5, 0.9, 0.5552, 0.95, 0.5552, 0.95, 0.5552, 0.9, 0.5552, 0.9, 0.6104, 0.95, 0.6104, 0.8, 0.749, 0.75, 0.749, 0.75, 0.7906, 0.8, 0.7906, 0.8, 0.8658, 0.75, 0.8658, 0.7562, 0.8994, 0.8, 0.8994, 0.8, 0.8994, 0.7562, 0.8994, 0.7619, 0.9329, 0.8, 0.9329, 0.85, 0.8323, 0.8, 0.8323, 0.8, 0.8658, 0.85, 0.8658, 0.85, 0.8658, 0.8, 0.8658, 0.8, 0.8994, 0.85, 0.8994, 0.8, 0.8323, 0.8, 0.8658, 0.75, 0.8658, 0.75, 0.8323, 0.8, 0.8658, 0.8, 0.8994, 0.7562, 0.8994, 0.75, 0.8658, 0.8, 0.8994, 0.8, 0.9329, 0.7619, 0.9329, 0.7562, 0.8994, 0.8, 0.9329, 0.8, 0.9665, 0.7684, 0.9665, 0.7619, 0.9329, 0.85, 0.8323, 0.85, 0.8658, 0.8, 0.8658, 0.8, 0.8323, 0.85, 0.8658, 0.85, 0.8994, 0.8, 0.8994, 0.8, 0.8658, 0.85, 0.8994, 0.85, 0.9329, 0.8, 0.9329, 0.8, 0.8994, 0.85, 0.9329, 0.85, 0.9665, 0.8, 0.9665, 0.8, 0.9329, 0.9, 0.8323, 0.9, 0.8658, 0.85, 0.8658, 0.85, 0.8323, 0.9, 0.8658, 0.9, 0.8994, 0.85, 0.8994, 0.85, 0.8658, 0.9, 0.8994, 0.9, 0.9329, 0.85, 0.9329, 0.85, 0.8994, 0.9, 0.9329, 0.9, 0.9665, 0.85, 0.9665, 0.85, 0.9329, 0.95, 0.8323, 0.95, 0.8658, 0.9, 0.8658, 0.9, 0.8323, 0.95, 0.8658, 0.95, 0.8994, 0.9, 0.8994, 0.9, 0.8658, 0.95, 0.8994, 0.95, 0.9329, 0.9, 0.9329, 0.9, 0.8994, 0.95, 0.9329, 0.95, 0.9665, 0.9, 0.9665, 0.9, 0.9329, 1.0, 0.8323, 1.0, 0.8658, 0.95, 0.8658, 0.95, 0.8323, 1.0, 0.8658, 1.0, 0.8994, 0.95, 0.8994, 0.95, 0.8658, 1.0, 0.8994, 1.0, 0.9329, 0.95, 0.9329, 0.95, 0.8994, 1.0, 0.9329, 1.0, 0.9665, 0.95, 0.9665, 0.95, 0.9329, 1.0, 0.5, 1.0, 0.5552, 0.95, 0.5552, 1.0, 0.5552, 1.0, 0.6104, 0.95, 0.6104, 0.95, 0.5552, 0.95, 0.5, 0.95, 0.5552, 0.9, 0.5552, 0.95, 0.5552, 0.95, 0.6104, 0.9, 0.6104, 0.9, 0.5552, 0.9, 0.5, 0.9, 0.5552, 0.85, 0.5552, 0.9, 0.5552, 0.9, 0.6104, 0.85, 0.6104, 0.85, 0.5552, 0.85, 0.5, 0.85, 0.5552, 0.8, 0.5552, 0.85, 0.5552, 0.85, 0.6104, 0.8, 0.6104, 0.8, 0.5552, 0.8, 0.5, 0.8, 0.5552, 0.75, 0.5552, 0.8, 0.5552, 0.8, 0.6104, 0.75, 0.6104, 0.75, 0.5552, 0.9286, 0.7143, 0.8571, 0.7143, 0.8571, 0.7857, 0.9286, 0.7857, 0.85, 0.6104, 0.8, 0.6104, 0.8, 0.6656, 0.85, 0.6656, 1.0, 0.7857, 0.9286, 0.7857, 0.9286, 0.8571, 1.0, 0.8571, 0.7684, 0.9665, 0.775, 1.0, 0.759, 1.0, 0.75, 0.9878, 1.0, 0.9665, 0.95, 0.9665, 0.95, 1.0, 1.0, 1.0, 0.8, 0.6104, 0.75, 0.6104, 0.75, 0.6656, 0.8, 0.6656, 1.0, 0.5714, 0.9286, 0.5714, 0.9286, 0.6429, 1.0, 0.6429, 0.8571, 0.8571, 0.7857, 0.8571, 0.7857, 0.9286, 0.8571, 0.9286, 0.9286, 0.9286, 0.8571, 0.9286, 0.8658, 0.9913, 0.5714, 0.5714, 0.5, 0.5714, 0.5, 0.6429, 0.5714, 0.6429, 0.6429, 0.6429, 0.5714, 0.6429, 0.5714, 0.7143, 0.6429, 0.7143, 0.7857, 0.7857, 0.7143, 0.7857, 0.7143, 0.8571, 0.7857, 0.8571, 0.8, 0.9665, 0.7684, 0.9665, 0.775, 1.0, 0.8, 1.0, 1.0, 0.5, 0.9286, 0.5, 0.9286, 0.5714, 1.0, 0.5714, 0.7143, 0.7143, 0.6429, 0.7143, 0.6429, 0.7857, 0.7143, 0.7857, 0.5714, 0.9286, 0.5, 0.9286, 0.5087, 0.9913, 0.75, 0.49, 0.7503, 0.01007, 0.8541, 0.03377, 0.9376, 0.1004, 0.984, 0.1966, 0.984, 0.3034, 0.9376, 0.3996, 0.8541, 0.4662, 0.85, 0.9665, 0.8, 0.9665, 0.8, 1.0, 0.85, 1.0, 0.75, 0.9878, 0.75, 1.0, 0.75, 1.0, 0.75, 0.9665, 0.6429, 0.9286, 0.5714, 0.9913, 0.5714, 0.9286, 0.7143, 0.9286, 0.6429, 0.9949, 0.6429, 0.9286, 0.7857, 0.9286, 0.7143, 0.9959, 0.7143, 0.9286, 0.8571, 0.9286, 0.7857, 0.9959, 0.7857, 0.9286, 0.9286, 0.9286, 0.8571, 0.9949, 0.8571, 0.9286, 0.5714, 0.9286, 0.5087, 0.9913, 0.5, 0.9286, 0.9286, 0.9286, 1.0, 0.9286, 0.9286, 0.9913, 0.5714, 0.5, 0.5714, 0.5714, 0.5, 0.5714, 0.5002, 0.5, 0.75, 0.9878, 0.759, 1.0, 0.75, 1.0, 0.75, 1.0, 0.9286, 0.6429, 0.8571, 0.6429, 0.8571, 0.7143, 0.9286, 0.7143, 0.75, 0.8658, 0.7562, 0.8994, 0.75, 0.8994, 0.7562, 0.8994, 0.7619, 0.9329, 0.75, 0.9329, 0.75, 0.8994, 0.75, 0.9878, 0.75, 0.9665, 0.7684, 0.9665, 0.7619, 0.9329, 0.7684, 0.9665, 0.75, 0.9665, 0.75, 0.9329, 0.7562, 0.8994, 0.75, 0.8994, 0.75, 0.9329, 0.7619, 0.9329, 0.75, 0.9878, 0.7684, 0.9665, 0.75, 0.9665, 0.7619, 0.9329, 0.75, 0.9329, 0.75, 0.9665, 0.7684, 0.9665, 0.9286, 0.7857, 0.9286, 0.8571, 0.8571, 0.8571, 0.8571, 0.7857, 1.0, 0.6429, 1.0, 0.7143, 0.9286, 0.7143, 0.9286, 0.6429, 1.0, 0.8571, 1.0, 0.9286, 0.9286, 0.9286, 0.9286, 0.8571, 0.95, 0.9665, 0.95, 1.0, 0.9, 1.0, 0.9, 0.9665, 0.9, 0.9665, 0.9, 1.0, 0.85, 1.0, 0.85, 0.9665, 0.8, 0.7906, 0.8, 0.8323, 0.75, 0.8323, 0.75, 0.7906, 0.9286, 0.8571, 0.9286, 0.9286, 0.8571, 0.9286, 0.8571, 0.8571, 0.9286, 0.5714, 0.9286, 0.6429, 0.8571, 0.6429, 0.8571, 0.5714, 0.7857, 0.8571, 0.7857, 0.9286, 0.7143, 0.9286, 0.7143, 0.8571, 0.7143, 0.5714, 0.7143, 0.6429, 0.6429, 0.6429, 0.6429, 0.5714, 0.6429, 0.5714, 0.6429, 0.6429, 0.5714, 0.6429, 0.5714, 0.5714, 0.9, 0.8323, 0.9, 0.8658, 0.85, 0.8658, 0.85, 0.8323, 0.85, 0.5552, 0.85, 0.6104, 0.8, 0.6104, 0.8, 0.5552, 1.0, 0.7073, 1.0, 0.749, 0.95, 0.749, 0.95, 0.7073, 0.75, 0.49, 0.7503, 0.01007, 0.8541, 0.03377, 0.9376, 0.1004, 0.984, 0.1966, 0.984, 0.3034, 0.9376, 0.3996, 0.8541, 0.4662, 0.95, 0.7073, 0.95, 0.749, 0.9, 0.749, 0.9, 0.7073, 1.0, 0.7906, 1.0, 0.8323, 0.95, 0.8323, 0.95, 0.7906, 0.9, 0.6104, 0.9, 0.6656, 0.85, 0.6656, 0.85, 0.6104, 0.95, 0.6104, 0.95, 0.6656, 0.9, 0.6656, 0.9, 0.6104, 1.0, 0.5552, 1.0, 0.6104, 0.95, 0.6104, 0.95, 0.5552, 0.9, 0.5, 0.9, 0.5552, 0.85, 0.5552, 0.95, 0.6656, 0.95, 0.7073, 0.9, 0.7073, 0.9, 0.6656, 1.0, 0.6104, 1.0, 0.6656, 0.95, 0.6656, 0.95, 0.6104, 1.0, 0.6656, 1.0, 0.7073, 0.95, 0.7073, 0.95, 0.6656, 0.9, 0.7906, 0.9, 0.8323, 0.85, 0.8323, 0.85, 0.7906, 0.85, 0.7906, 0.85, 0.8323, 0.8, 0.8323, 0.8, 0.7906, 0.95, 0.7906, 0.95, 0.8323, 0.9, 0.8323, 0.9, 0.7906, 0.95, 0.749, 0.95, 0.7906, 0.9, 0.7906, 0.9, 0.749, 0.7684, 0.9665, 0.775, 1.0, 0.759, 1.0, 0.75, 0.9878, 0.85, 0.6656, 0.85, 0.7073, 0.8, 0.7073, 0.8, 0.6656, 0.7143, 0.9286, 0.6429, 0.9949, 0.6429, 0.9286, 0.5714, 0.5, 0.5714, 0.5714, 0.5, 0.5714, 0.5002, 0.5, 0.95, 0.8658, 0.95, 0.8994, 0.9, 0.8994, 0.9, 0.8658, 0.8, 0.9329, 0.8, 0.9665, 0.7684, 0.9665, 0.7619, 0.9329, 0.8, 0.7073, 0.8, 0.749, 0.75, 0.749, 0.75, 0.7073, 0.5714, 0.6429, 0.5714, 0.7143, 0.5, 0.7143, 0.5, 0.6429, 0.5714, 0.7143, 0.5714, 0.7857, 0.5, 0.7857, 0.5, 0.7143, 0.5714, 0.7857, 0.5714, 0.8571, 0.5, 0.8571, 0.5, 0.7857, 0.5714, 0.8571, 0.5714, 0.9286, 0.5, 0.9286, 0.5, 0.8571, 0.6429, 0.5, 0.6429, 0.5714, 0.5714, 0.5714, 0.5714, 0.5, 0.6429, 0.7143, 0.6429, 0.7857, 0.5714, 0.7857, 0.5714, 0.7143, 0.6429, 0.7857, 0.6429, 0.8571, 0.5714, 0.8571, 0.5714, 0.7857, 0.6429, 0.8571, 0.6429, 0.9286, 0.5714, 0.9286, 0.5714, 0.8571, 0.7143, 0.5, 0.7143, 0.5714, 0.6429, 0.5714, 0.6429, 0.5, 0.7143, 0.6429, 0.7143, 0.7143, 0.6429, 0.7143, 0.6429, 0.6429, 0.7143, 0.7857, 0.7143, 0.8571, 0.6429, 0.8571, 0.6429, 0.7857, 0.7143, 0.8571, 0.7143, 0.9286, 0.6429, 0.9286, 0.6429, 0.8571, 0.7857, 0.5, 0.7857, 0.5714, 0.7143, 0.5714, 0.7143, 0.5, 0.7857, 0.5714, 0.7857, 0.6429, 0.7143, 0.6429, 0.7143, 0.5714, 0.7857, 0.6429, 0.7857, 0.7143, 0.7143, 0.7143, 0.7143, 0.6429, 0.7857, 0.7143, 0.7857, 0.7857, 0.7143, 0.7857, 0.7143, 0.7143, 0.8571, 0.5, 0.8571, 0.5714, 0.7857, 0.5714, 0.7857, 0.5, 0.8571, 0.5714, 0.8571, 0.6429, 0.7857, 0.6429, 0.7857, 0.5714, 0.8571, 0.6429, 0.8571, 0.7143, 0.7857, 0.7143, 0.7857, 0.6429, 0.8571, 0.7143, 0.8571, 0.7857, 0.7857, 0.7857, 0.7857, 0.7143, 0.8571, 0.7857, 0.8571, 0.8571, 0.7857, 0.8571, 0.7857, 0.7857, 0.9286, 0.5, 0.9286, 0.5714, 0.8571, 0.5714, 0.8571, 0.5, 1.0, 0.7143, 1.0, 0.7857, 0.9286, 0.7857, 0.9286, 0.7143, 0.5714, 0.5714, 0.5, 0.5714, 0.5, 0.6429, 0.5714, 0.6429, 0.5714, 0.6429, 0.5, 0.6429, 0.5, 0.7143, 0.5714, 0.7143, 0.5714, 0.7143, 0.5, 0.7143, 0.5, 0.7857, 0.5714, 0.7857, 0.5714, 0.7857, 0.5, 0.7857, 0.5, 0.8571, 0.5714, 0.8571, 0.5714, 0.8571, 0.5, 0.8571, 0.5, 0.9286, 0.5714, 0.9286, 0.6429, 0.5, 0.5714, 0.5, 0.5714, 0.5714, 0.6429, 0.5714, 0.6429, 0.5714, 0.5714, 0.5714, 0.5714, 0.6429, 0.6429, 0.6429, 0.6429, 0.6429, 0.5714, 0.6429, 0.5714, 0.7143, 0.6429, 0.7143, 0.6429, 0.7143, 0.5714, 0.7143, 0.5714, 0.7857, 0.6429, 0.7857, 0.6429, 0.7857, 0.5714, 0.7857, 0.5714, 0.8571, 0.6429, 0.8571, 0.6429, 0.8571, 0.5714, 0.8571, 0.5714, 0.9286, 0.6429, 0.9286, 0.7143, 0.5, 0.6429, 0.5, 0.6429, 0.5714, 0.7143, 0.5714, 0.7143, 0.5714, 0.6429, 0.5714, 0.6429, 0.6429, 0.7143, 0.6429, 0.7143, 0.6429, 0.6429, 0.6429, 0.6429, 0.7143, 0.7143, 0.7143, 0.7143, 0.7143, 0.6429, 0.7143, 0.6429, 0.7857, 0.7143, 0.7857, 0.7143, 0.7857, 0.6429, 0.7857, 0.6429, 0.8571, 0.7143, 0.8571, 0.7143, 0.8571, 0.6429, 0.8571, 0.6429, 0.9286, 0.7143, 0.9286, 0.7857, 0.5, 0.7143, 0.5, 0.7143, 0.5714, 0.7857, 0.5714, 0.7857, 0.5714, 0.7143, 0.5714, 0.7143, 0.6429, 0.7857, 0.6429, 0.7857, 0.6429, 0.7143, 0.6429, 0.7143, 0.7143, 0.7857, 0.7143, 0.7857, 0.7143, 0.7143, 0.7143, 0.7143, 0.7857, 0.7857, 0.7857, 0.7857, 0.7857, 0.7143, 0.7857, 0.7143, 0.8571, 0.7857, 0.8571, 0.7857, 0.8571, 0.7143, 0.8571, 0.7143, 0.9286, 0.7857, 0.9286, 0.8571, 0.5, 0.7857, 0.5, 0.7857, 0.5714, 0.8571, 0.5714, 0.8571, 0.5714, 0.7857, 0.5714, 0.7857, 0.6429, 0.8571, 0.6429, 0.8571, 0.6429, 0.7857, 0.6429, 0.7857, 0.7143, 0.8571, 0.7143, 0.8571, 0.7143, 0.7857, 0.7143, 0.7857, 0.7857, 0.8571, 0.7857, 0.8571, 0.7857, 0.7857, 0.7857, 0.7857, 0.8571, 0.8571, 0.8571, 0.8571, 0.8571, 0.7857, 0.8571, 0.7857, 0.9286, 0.8571, 0.9286, 0.9286, 0.5, 0.8571, 0.5, 0.8571, 0.5714, 0.9286, 0.5714, 0.9286, 0.5714, 0.8571, 0.5714, 0.8571, 0.6429, 0.9286, 0.6429, 0.9286, 0.6429, 0.8571, 0.6429, 0.8571, 0.7143, 0.9286, 0.7143, 0.9286, 0.7143, 0.8571, 0.7143, 0.8571, 0.7857, 0.9286, 0.7857, 0.9286, 0.7857, 0.8571, 0.7857, 0.8571, 0.8571, 0.9286, 0.8571, 0.9286, 0.8571, 0.8571, 0.8571, 0.8571, 0.9286, 0.9286, 0.9286, 1.0, 0.5, 0.9286, 0.5, 0.9286, 0.5714, 1.0, 0.5714, 1.0, 0.5714, 0.9286, 0.5714, 0.9286, 0.6429, 1.0, 0.6429, 1.0, 0.6429, 0.9286, 0.6429, 0.9286, 0.7143, 1.0, 0.7143, 1.0, 0.7143, 0.9286, 0.7143, 0.9286, 0.7857, 1.0, 0.7857, 1.0, 0.7857, 0.9286, 0.7857, 0.9286, 0.8571, 1.0, 0.8571, 1.0, 0.8571, 0.9286, 0.8571, 0.9286, 0.9286, 1.0, 0.9286, 1.0, 0.9665, 0.95, 0.9665, 0.95, 1.0, 1.0, 1.0, 0.95, 0.9665, 0.9, 0.9665, 0.9, 1.0, 0.95, 1.0, 0.9, 0.9665, 0.85, 0.9665, 0.85, 1.0, 0.9, 1.0, 0.85, 0.9665, 0.8, 0.9665, 0.8, 1.0, 0.85, 1.0, 0.8, 0.9665, 0.7684, 0.9665, 0.775, 1.0, 0.8, 1.0, 0.85, 0.8994, 0.85, 0.9329, 0.8, 0.9329, 0.8, 0.8994, 0.8, 0.8323, 0.8, 0.8658, 0.75, 0.8658, 0.75, 0.8323, 0.9, 0.5552, 0.9, 0.6104, 0.85, 0.6104, 0.85, 0.5552, 0.7857, 0.9286, 0.7143, 0.9959, 0.7143, 0.9286, 0.8571, 0.9286, 0.7857, 0.9959, 0.7857, 0.9286, 1.0, 0.8323, 1.0, 0.8658, 0.95, 0.8658, 0.95, 0.8323, 0.95, 0.9329, 0.95, 0.9665, 0.9, 0.9665, 0.9, 0.9329, 1.0, 0.5, 1.0, 0.5552, 0.95, 0.5552, 0.8, 0.6656, 0.8, 0.7073, 0.75, 0.7073, 0.75, 0.6656, 1.0, 0.749, 1.0, 0.7906, 0.95, 0.7906, 0.95, 0.749, 0.8, 0.6104, 0.75, 0.6104, 0.75, 0.6656, 0.8, 0.6656, 0.8, 0.7906, 0.75, 0.7906, 0.75, 0.8323, 0.8, 0.8323, 0.85, 0.6104, 0.8, 0.6104, 0.8, 0.6656, 0.85, 0.6656, 0.85, 0.7906, 0.8, 0.7906, 0.8, 0.8323, 0.85, 0.8323, 0.9, 0.6104, 0.85, 0.6104, 0.85, 0.6656, 0.9, 0.6656, 0.9, 0.7906, 0.85, 0.7906, 0.85, 0.8323, 0.9, 0.8323, 0.95, 0.6104, 0.9, 0.6104, 0.9, 0.6656, 0.95, 0.6656, 0.95, 0.7906, 0.9, 0.7906, 0.9, 0.8323, 0.95, 0.8323, 1.0, 0.6104, 0.95, 0.6104, 0.95, 0.6656, 1.0, 0.6656, 1.0, 0.7906, 0.95, 0.7906, 0.95, 0.8323, 1.0, 0.8323, 1.0, 0.6656, 0.95, 0.6656, 0.95, 0.7073, 1.0, 0.7073, 1.0, 0.7073, 0.95, 0.7073, 0.95, 0.749, 1.0, 0.749, 1.0, 0.749, 0.95, 0.749, 0.95, 0.7906, 1.0, 0.7906, 0.95, 0.6656, 0.9, 0.6656, 0.9, 0.7073, 0.95, 0.7073, 0.95, 0.7073, 0.9, 0.7073, 0.9, 0.749, 0.95, 0.749, 0.95, 0.749, 0.9, 0.749, 0.9, 0.7906, 0.95, 0.7906, 0.9, 0.6656, 0.85, 0.6656, 0.85, 0.7073, 0.9, 0.7073, 0.9, 0.7073, 0.85, 0.7073, 0.85, 0.749, 0.9, 0.749, 0.9, 0.749, 0.85, 0.749, 0.85, 0.7906, 0.9, 0.7906, 0.85, 0.6656, 0.8, 0.6656, 0.8, 0.7073, 0.85, 0.7073, 0.85, 0.7073, 0.8, 0.7073, 0.8, 0.749, 0.85, 0.749, 0.85, 0.749, 0.8, 0.749, 0.8, 0.7906, 0.85, 0.7906, 0.8, 0.6656, 0.75, 0.6656, 0.75, 0.7073, 0.8, 0.7073, 0.8, 0.7073, 0.75, 0.7073, 0.75, 0.749, 0.8, 0.749, 0.8, 0.749, 0.75, 0.749, 0.75, 0.7906, 0.8, 0.7906, 0.9, 0.6656, 0.9, 0.7073, 0.85, 0.7073, 0.85, 0.6656, 0.9, 0.7073, 0.9, 0.749, 0.85, 0.749, 0.85, 0.7073, 0.9, 0.749, 0.9, 0.7906, 0.85, 0.7906, 0.85, 0.749, 1.0, 0.9329, 1.0, 0.9665, 0.95, 0.9665, 0.95, 0.9329, 0.85, 0.7073, 0.85, 0.749, 0.8, 0.749, 0.8, 0.7073, 0.85, 0.749, 0.85, 0.7906, 0.8, 0.7906, 0.8, 0.749, 1.0, 0.8658, 1.0, 0.8994, 0.95, 0.8994, 0.95, 0.8658, 0.9286, 0.9286, 1.0, 0.9286, 0.9286, 0.9913, 1.0, 0.8994, 1.0, 0.9329, 0.95, 0.9329, 0.95, 0.8994, 0.9, 0.8658, 0.9, 0.8994, 0.85, 0.8994, 0.85, 0.8658, 0.9, 0.9329, 0.9, 0.9665, 0.85, 0.9665, 0.85, 0.9329, 0.95, 0.8994, 0.95, 0.9329, 0.9, 0.9329, 0.9, 0.8994, 0.85, 0.9329, 0.85, 0.9665, 0.8, 0.9665, 0.8, 0.9329, 0.9, 0.8994, 0.9, 0.9329, 0.85, 0.9329, 0.85, 0.8994, 0.95, 0.8323, 0.95, 0.8658, 0.9, 0.8658, 0.9, 0.8323, 0.75, 0.9878, 0.759, 1.0, 0.75, 1.0, 0.75, 1.0, 0.75, 0.8658, 0.7562, 0.8994, 0.75, 0.8994, 0.75, 0.9878, 0.75, 1.0, 0.75, 1.0, 0.75, 0.9665, 0.6429, 0.9286, 0.5714, 0.9913, 0.5714, 0.9286, 0.8, 0.5, 0.8, 0.5552, 0.75, 0.5552, 0.8, 0.5552, 0.8, 0.6104, 0.75, 0.6104, 0.75, 0.5552, 0.85, 0.5, 0.85, 0.5552, 0.8, 0.5552, 0.95, 0.5, 0.95, 0.5552, 0.9, 0.5552, 0.95, 0.5552, 0.95, 0.6104, 0.9, 0.6104, 0.9, 0.5552, 0.8, 0.749, 0.8, 0.7906, 0.75, 0.7906, 0.75, 0.749, 0.8, 0.8658, 0.8, 0.8994, 0.7562, 0.8994, 0.75, 0.8658, 0.8, 0.8994, 0.8, 0.9329, 0.7619, 0.9329, 0.7562, 0.8994, 0.85, 0.8323, 0.85, 0.8658, 0.8, 0.8658, 0.8, 0.8323, 0.85, 0.8658, 0.85, 0.8994, 0.8, 0.8994, 0.8, 0.8658, 0.8, 0.8323, 0.75, 0.8323, 0.75, 0.8658, 0.8, 0.8658, 0.8, 0.8658, 0.75, 0.8658, 0.7562, 0.8994, 0.8, 0.8994, 0.8, 0.8994, 0.7562, 0.8994, 0.7619, 0.9329, 0.8, 0.9329, 0.8, 0.9329, 0.7619, 0.9329, 0.7684, 0.9665, 0.8, 0.9665, 0.85, 0.8323, 0.8, 0.8323, 0.8, 0.8658, 0.85, 0.8658, 0.85, 0.8658, 0.8, 0.8658, 0.8, 0.8994, 0.85, 0.8994, 0.85, 0.8994, 0.8, 0.8994, 0.8, 0.9329, 0.85, 0.9329, 0.85, 0.9329, 0.8, 0.9329, 0.8, 0.9665, 0.85, 0.9665, 0.9, 0.8323, 0.85, 0.8323, 0.85, 0.8658, 0.9, 0.8658, 0.9, 0.8658, 0.85, 0.8658, 0.85, 0.8994, 0.9, 0.8994, 0.9, 0.8994, 0.85, 0.8994, 0.85, 0.9329, 0.9, 0.9329, 0.9, 0.9329, 0.85, 0.9329, 0.85, 0.9665, 0.9, 0.9665, 0.95, 0.8323, 0.9, 0.8323, 0.9, 0.8658, 0.95, 0.8658, 0.95, 0.8658, 0.9, 0.8658, 0.9, 0.8994, 0.95, 0.8994, 0.95, 0.8994, 0.9, 0.8994, 0.9, 0.9329, 0.95, 0.9329, 0.95, 0.9329, 0.9, 0.9329, 0.9, 0.9665, 0.95, 0.9665, 1.0, 0.8323, 0.95, 0.8323, 0.95, 0.8658, 1.0, 0.8658, 1.0, 0.8658, 0.95, 0.8658, 0.95, 0.8994, 1.0, 0.8994, 1.0, 0.8994, 0.95, 0.8994, 0.95, 0.9329, 1.0, 0.9329, 1.0, 0.9329, 0.95, 0.9329, 0.95, 0.9665, 1.0, 0.9665, 0.95, 0.5, 0.95, 0.5552, 1.0, 0.5552, 1.0, 0.5552, 0.95, 0.5552, 0.95, 0.6104, 1.0, 0.6104, 0.9, 0.5, 0.9, 0.5552, 0.95, 0.5552, 0.95, 0.5552, 0.9, 0.5552, 0.9, 0.6104, 0.95, 0.6104, 0.85, 0.5, 0.85, 0.5552, 0.9, 0.5552, 0.9, 0.5552, 0.85, 0.5552, 0.85, 0.6104, 0.9, 0.6104, 0.8, 0.5, 0.8, 0.5552, 0.85, 0.5552, 0.85, 0.5552, 0.8, 0.5552, 0.8, 0.6104, 0.85, 0.6104, 0.75, 0.5, 0.75, 0.5552, 0.8, 0.5552, 0.8, 0.5552, 0.75, 0.5552, 0.75, 0.6104, 0.8, 0.6104, 0.9286, 0.7143, 0.9286, 0.7857, 0.8571, 0.7857, 0.8571, 0.7143, 0.85, 0.6104, 0.85, 0.6656, 0.8, 0.6656, 0.8, 0.6104, 1.0, 0.7857, 1.0, 0.8571, 0.9286, 0.8571, 0.9286, 0.7857, 0.7684, 0.9665, 0.75, 0.9878, 0.759, 1.0, 0.775, 1.0, 1.0, 0.9665, 1.0, 1.0, 0.95, 1.0, 0.95, 0.9665, 0.8, 0.6104, 0.8, 0.6656, 0.75, 0.6656, 0.75, 0.6104, 1.0, 0.5714, 1.0, 0.6429, 0.9286, 0.6429, 0.9286, 0.5714, 0.8571, 0.8571, 0.8571, 0.9286, 0.7857, 0.9286, 0.7857, 0.8571, 0.9286, 0.9286, 0.8571, 0.9949, 0.8571, 0.9286, 0.5714, 0.5714, 0.5714, 0.6429, 0.5, 0.6429, 0.5, 0.5714, 0.6429, 0.6429, 0.6429, 0.7143, 0.5714, 0.7143, 0.5714, 0.6429, 0.7857, 0.7857, 0.7857, 0.8571, 0.7143, 0.8571, 0.7143, 0.7857, 0.8, 0.9665, 0.8, 1.0, 0.775, 1.0, 0.7684, 0.9665, 1.0, 0.5, 1.0, 0.5714, 0.9286, 0.5714, 0.9286, 0.5, 0.7143, 0.7143, 0.7143, 0.7857, 0.6429, 0.7857, 0.6429, 0.7143, 0.5714, 0.9286, 0.5087, 0.9913, 0.5, 0.9286, 0.75, 0.49, 0.8541, 0.4662, 0.9376, 0.3996, 0.984, 0.3034, 0.984, 0.1966, 0.9376, 0.1004, 0.8541, 0.03377, 0.7503, 0.01007, 0.85, 0.9665, 0.85, 1.0, 0.8, 1.0, 0.8, 0.9665, 0.75, 0.9878, 0.75, 0.9665, 0.75, 1.0, 0.75, 1.0, 0.6429, 0.9286, 0.5714, 0.9286, 0.5765, 0.9949, 0.7143, 0.9286, 0.6429, 0.9286, 0.647, 0.9959, 0.7857, 0.9286, 0.7143, 0.9286, 0.7184, 0.9959, 0.8571, 0.9286, 0.7857, 0.9286, 0.7908, 0.9949, 0.9286, 0.9286, 0.8571, 0.9286, 0.8658, 0.9913, 0.5714, 0.9286, 0.5, 0.9286, 0.5087, 0.9913, 0.9286, 0.9286, 0.9286, 0.9913, 1.0, 0.9286, 0.5714, 0.5, 0.5002, 0.5, 0.5, 0.5714, 0.5714, 0.5714, 0.75, 0.9878, 0.75, 1.0, 0.75, 1.0, 0.759, 1.0, 0.9286, 0.6429, 0.9286, 0.7143, 0.8571, 0.7143, 0.8571, 0.6429, 0.75, 0.8658, 0.75, 0.8994, 0.7562, 0.8994, 0.7562, 0.8994, 0.75, 0.8994, 0.75, 0.9329, 0.7619, 0.9329, 0.75, 0.9878, 0.7684, 0.9665, 0.75, 0.9665, 0.7619, 0.9329, 0.75, 0.9329, 0.75, 0.9665, 0.7684, 0.9665, 0.7562, 0.8994, 0.7619, 0.9329, 0.75, 0.9329, 0.75, 0.8994, 0.75, 0.9878, 0.75, 0.9665, 0.7684, 0.9665, 0.7619, 0.9329, 0.7684, 0.9665, 0.75, 0.9665, 0.75, 0.9329])
me_cylinder_007.materials.append(mat_heartcolor)
me_cylinder_007.use_remesh_fix_poles = True
me_cylinder_007.use_remesh_preserve_attributes = False
me_cylinder_007.use_mirror_vertex_groups = False
me_cylinder_007.update()

# ---- objects
ob_cylinder = bpy.data.objects.new('Cylinder', me_cylinder_007)

# ---- transforms, parenting, visibility, modifiers, constraints
ob_cylinder.location = (0.0, 0.0, 0.0)
ob_cylinder.scale = (0.4, 1.0, 1.102)
ob_cylinder.lineart.crease_threshold = 0.0

# ---- collection membership
col_collection.objects.link(ob_cylinder)

# ---- scene / render settings (as saved in the file)
scene.frame_start = 1; scene.frame_end = 250; scene.frame_set(0)
scene.render.engine = 'BLENDER_EEVEE_NEXT'
scene.cycles.use_denoising = False
scene.cycles.samples = 128
scene.cycles.sampling_pattern = 'TABULATED_SOBOL'
scene.cycles.use_adaptive_sampling = False
scene.cycles.use_light_tree = False
scene.view_settings.view_transform = 'Filmic'
bpy.context.view_layer.update()

# ---- added for rendering (the .blend has no active camera and no usable light): camera, sun
cam_auto = bpy.data.cameras.new('AutoCamera')
cam_auto.lens = 50.0
cam_auto.sensor_width = 36.0
cam_auto.clip_end = 1000.0
ob_auto_camera = bpy.data.objects.new('AutoCamera', cam_auto)
scene.collection.objects.link(ob_auto_camera)
ob_auto_camera.location = (3.23652, -3.88383, 2.58852)
ob_auto_camera.rotation_euler = (1.09748, -7.21219e-08, 0.694738)
scene.camera = ob_auto_camera
light_auto_sun = bpy.data.lights.new('AutoSun', 'SUN')
light_auto_sun.energy = 3.0
light_auto_sun.angle = 0.0523599
ob_auto_sun = bpy.data.objects.new('AutoSun', light_auto_sun)
scene.collection.objects.link(ob_auto_sun)
ob_auto_sun.rotation_euler = (0.872665, 0.174533, 0.523599)
bpy.context.view_layer.update()
